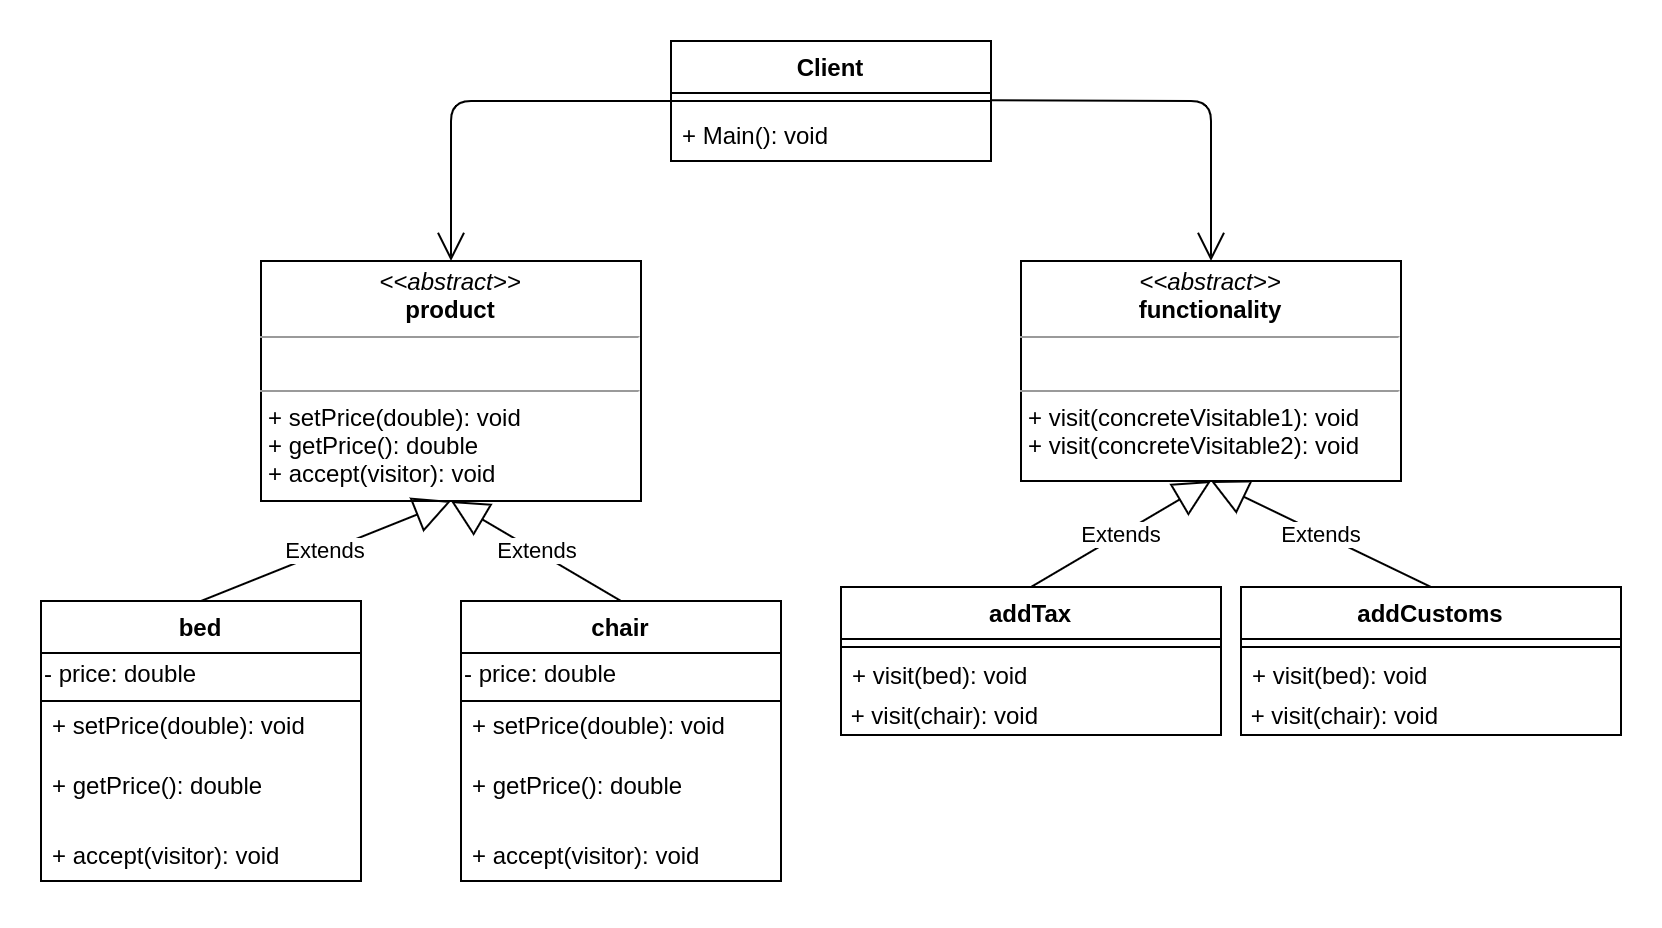

The diagram above was exported from draw.io. Its source (the exported page's mxGraphModel, read from the mxfile embedded in the PNG):
<mxGraphModel dx="814" dy="504" grid="1" gridSize="10" guides="1" tooltips="1" connect="1" arrows="1" fold="1" page="1" pageScale="1" pageWidth="850" pageHeight="1100" math="0" shadow="0">
  <root>
    <mxCell id="0" />
    <mxCell id="1" parent="0" />
    <mxCell id="UvpgLuel-ODjqOuVYSY--1" value="&lt;p style=&quot;margin: 0px ; margin-top: 4px ; text-align: center&quot;&gt;&lt;i&gt;&amp;lt;&amp;lt;abstract&amp;gt;&amp;gt;&lt;/i&gt;&lt;br&gt;&lt;b&gt;product&lt;/b&gt;&lt;/p&gt;&lt;hr size=&quot;1&quot;&gt;&lt;p style=&quot;margin: 0px ; margin-left: 4px&quot;&gt;&lt;br&gt;&lt;/p&gt;&lt;hr size=&quot;1&quot;&gt;&lt;p style=&quot;margin: 0px ; margin-left: 4px&quot;&gt;+ setPrice(double): void&lt;/p&gt;&lt;p style=&quot;margin: 0px ; margin-left: 4px&quot;&gt;+ getPrice(): double&lt;br&gt;&lt;/p&gt;&lt;p style=&quot;margin: 0px ; margin-left: 4px&quot;&gt;+ accept(visitor): void&lt;br&gt;&lt;/p&gt;" style="verticalAlign=top;align=left;overflow=fill;fontSize=12;fontFamily=Helvetica;html=1;" vertex="1" parent="1">
      <mxGeometry x="130" y="200" width="190" height="120" as="geometry" />
    </mxCell>
    <mxCell id="UvpgLuel-ODjqOuVYSY--2" value="&lt;p style=&quot;margin: 0px ; margin-top: 4px ; text-align: center&quot;&gt;&lt;i&gt;&amp;lt;&amp;lt;abstract&amp;gt;&amp;gt;&lt;/i&gt;&lt;br&gt;&lt;b&gt;functionality&lt;/b&gt;&lt;/p&gt;&lt;hr size=&quot;1&quot;&gt;&lt;p style=&quot;margin: 0px ; margin-left: 4px&quot;&gt;&lt;br&gt;&lt;/p&gt;&lt;hr size=&quot;1&quot;&gt;&lt;p style=&quot;margin: 0px ; margin-left: 4px&quot;&gt;+ visit(concreteVisitable1): void&lt;/p&gt;&lt;p style=&quot;margin: 0px ; margin-left: 4px&quot;&gt;+ visit(concreteVisitable2): void&lt;br&gt;&lt;/p&gt;" style="verticalAlign=top;align=left;overflow=fill;fontSize=12;fontFamily=Helvetica;html=1;" vertex="1" parent="1">
      <mxGeometry x="510" y="200" width="190" height="110" as="geometry" />
    </mxCell>
    <mxCell id="UvpgLuel-ODjqOuVYSY--3" value="bed" style="swimlane;fontStyle=1;align=center;verticalAlign=top;childLayout=stackLayout;horizontal=1;startSize=26;horizontalStack=0;resizeParent=1;resizeParentMax=0;resizeLast=0;collapsible=1;marginBottom=0;" vertex="1" parent="1">
      <mxGeometry x="20" y="370" width="160" height="140" as="geometry" />
    </mxCell>
    <mxCell id="UvpgLuel-ODjqOuVYSY--29" value="&lt;span&gt;- price: double&lt;/span&gt;" style="text;html=1;align=left;verticalAlign=middle;resizable=0;points=[];autosize=1;strokeColor=none;" vertex="1" parent="UvpgLuel-ODjqOuVYSY--3">
      <mxGeometry y="26" width="160" height="20" as="geometry" />
    </mxCell>
    <mxCell id="UvpgLuel-ODjqOuVYSY--4" value="" style="line;strokeWidth=1;fillColor=none;align=left;verticalAlign=middle;spacingTop=-1;spacingLeft=3;spacingRight=3;rotatable=0;labelPosition=right;points=[];portConstraint=eastwest;" vertex="1" parent="UvpgLuel-ODjqOuVYSY--3">
      <mxGeometry y="46" width="160" height="8" as="geometry" />
    </mxCell>
    <mxCell id="UvpgLuel-ODjqOuVYSY--26" value="&lt;p style=&quot;margin: 0px 0px 0px 4px&quot;&gt;+ setPrice(double): void&lt;/p&gt;&lt;div&gt;&lt;br&gt;&lt;/div&gt;" style="text;html=1;align=left;verticalAlign=middle;resizable=0;points=[];autosize=1;strokeColor=none;" vertex="1" parent="UvpgLuel-ODjqOuVYSY--3">
      <mxGeometry y="54" width="160" height="30" as="geometry" />
    </mxCell>
    <mxCell id="UvpgLuel-ODjqOuVYSY--27" value="&lt;p style=&quot;margin: 0px 0px 0px 4px&quot;&gt;+ getPrice(): double&lt;br&gt;&lt;/p&gt;&lt;div&gt;&lt;br&gt;&lt;/div&gt;" style="text;html=1;align=left;verticalAlign=middle;resizable=0;points=[];autosize=1;strokeColor=none;" vertex="1" parent="UvpgLuel-ODjqOuVYSY--3">
      <mxGeometry y="84" width="160" height="30" as="geometry" />
    </mxCell>
    <mxCell id="UvpgLuel-ODjqOuVYSY--5" value="+ accept(visitor): void" style="text;strokeColor=none;fillColor=none;align=left;verticalAlign=top;spacingLeft=4;spacingRight=4;overflow=hidden;rotatable=0;points=[[0,0.5],[1,0.5]];portConstraint=eastwest;" vertex="1" parent="UvpgLuel-ODjqOuVYSY--3">
      <mxGeometry y="114" width="160" height="26" as="geometry" />
    </mxCell>
    <mxCell id="UvpgLuel-ODjqOuVYSY--9" value="Extends" style="endArrow=block;endSize=16;endFill=0;html=1;entryX=0.5;entryY=1;entryDx=0;entryDy=0;exitX=0.5;exitY=0;exitDx=0;exitDy=0;" edge="1" source="UvpgLuel-ODjqOuVYSY--3" target="UvpgLuel-ODjqOuVYSY--1" parent="1">
      <mxGeometry width="160" relative="1" as="geometry">
        <mxPoint x="160" y="330" as="sourcePoint" />
        <mxPoint x="320" y="330" as="targetPoint" />
      </mxGeometry>
    </mxCell>
    <mxCell id="UvpgLuel-ODjqOuVYSY--10" value="Extends" style="endArrow=block;endSize=16;endFill=0;html=1;entryX=0.5;entryY=1;entryDx=0;entryDy=0;exitX=0.5;exitY=0;exitDx=0;exitDy=0;" edge="1" source="UvpgLuel-ODjqOuVYSY--30" target="UvpgLuel-ODjqOuVYSY--1" parent="1">
      <mxGeometry width="160" relative="1" as="geometry">
        <mxPoint x="315" y="370" as="sourcePoint" />
        <mxPoint x="235" y="300" as="targetPoint" />
      </mxGeometry>
    </mxCell>
    <mxCell id="UvpgLuel-ODjqOuVYSY--11" value="addTax" style="swimlane;fontStyle=1;align=center;verticalAlign=top;childLayout=stackLayout;horizontal=1;startSize=26;horizontalStack=0;resizeParent=1;resizeParentMax=0;resizeLast=0;collapsible=1;marginBottom=0;" vertex="1" parent="1">
      <mxGeometry x="420" y="363" width="190" height="74" as="geometry" />
    </mxCell>
    <mxCell id="UvpgLuel-ODjqOuVYSY--12" value="" style="line;strokeWidth=1;fillColor=none;align=left;verticalAlign=middle;spacingTop=-1;spacingLeft=3;spacingRight=3;rotatable=0;labelPosition=right;points=[];portConstraint=eastwest;" vertex="1" parent="UvpgLuel-ODjqOuVYSY--11">
      <mxGeometry y="26" width="190" height="8" as="geometry" />
    </mxCell>
    <mxCell id="UvpgLuel-ODjqOuVYSY--13" value="&lt;p style=&quot;margin: 0px 0px 0px 4px&quot;&gt;+ visit(bed): void&lt;/p&gt;" style="text;html=1;align=left;verticalAlign=middle;resizable=0;points=[];autosize=1;strokeColor=none;" vertex="1" parent="UvpgLuel-ODjqOuVYSY--11">
      <mxGeometry y="34" width="190" height="20" as="geometry" />
    </mxCell>
    <mxCell id="UvpgLuel-ODjqOuVYSY--14" value="&lt;span&gt;&amp;nbsp;+ visit(chair): void&lt;/span&gt;" style="text;html=1;align=left;verticalAlign=middle;resizable=0;points=[];autosize=1;strokeColor=none;" vertex="1" parent="UvpgLuel-ODjqOuVYSY--11">
      <mxGeometry y="54" width="190" height="20" as="geometry" />
    </mxCell>
    <mxCell id="UvpgLuel-ODjqOuVYSY--15" value="addCustoms" style="swimlane;fontStyle=1;align=center;verticalAlign=top;childLayout=stackLayout;horizontal=1;startSize=26;horizontalStack=0;resizeParent=1;resizeParentMax=0;resizeLast=0;collapsible=1;marginBottom=0;" vertex="1" parent="1">
      <mxGeometry x="620" y="363" width="190" height="74" as="geometry" />
    </mxCell>
    <mxCell id="UvpgLuel-ODjqOuVYSY--16" value="" style="line;strokeWidth=1;fillColor=none;align=left;verticalAlign=middle;spacingTop=-1;spacingLeft=3;spacingRight=3;rotatable=0;labelPosition=right;points=[];portConstraint=eastwest;" vertex="1" parent="UvpgLuel-ODjqOuVYSY--15">
      <mxGeometry y="26" width="190" height="8" as="geometry" />
    </mxCell>
    <mxCell id="UvpgLuel-ODjqOuVYSY--17" value="&lt;p style=&quot;margin: 0px 0px 0px 4px&quot;&gt;+ visit(bed): void&lt;/p&gt;" style="text;html=1;align=left;verticalAlign=middle;resizable=0;points=[];autosize=1;strokeColor=none;" vertex="1" parent="UvpgLuel-ODjqOuVYSY--15">
      <mxGeometry y="34" width="190" height="20" as="geometry" />
    </mxCell>
    <mxCell id="UvpgLuel-ODjqOuVYSY--18" value="&lt;span&gt;&amp;nbsp;+ visit(chair): void&lt;/span&gt;" style="text;html=1;align=left;verticalAlign=middle;resizable=0;points=[];autosize=1;strokeColor=none;" vertex="1" parent="UvpgLuel-ODjqOuVYSY--15">
      <mxGeometry y="54" width="190" height="20" as="geometry" />
    </mxCell>
    <mxCell id="UvpgLuel-ODjqOuVYSY--19" value="Extends" style="endArrow=block;endSize=16;endFill=0;html=1;entryX=0.5;entryY=1;entryDx=0;entryDy=0;exitX=0.5;exitY=0;exitDx=0;exitDy=0;" edge="1" source="UvpgLuel-ODjqOuVYSY--11" target="UvpgLuel-ODjqOuVYSY--2" parent="1">
      <mxGeometry width="160" relative="1" as="geometry">
        <mxPoint x="470" y="330" as="sourcePoint" />
        <mxPoint x="630" y="330" as="targetPoint" />
      </mxGeometry>
    </mxCell>
    <mxCell id="UvpgLuel-ODjqOuVYSY--20" value="Extends" style="endArrow=block;endSize=16;endFill=0;html=1;entryX=0.5;entryY=1;entryDx=0;entryDy=0;exitX=0.5;exitY=0;exitDx=0;exitDy=0;" edge="1" source="UvpgLuel-ODjqOuVYSY--15" target="UvpgLuel-ODjqOuVYSY--2" parent="1">
      <mxGeometry width="160" relative="1" as="geometry">
        <mxPoint x="525" y="373" as="sourcePoint" />
        <mxPoint x="615" y="320" as="targetPoint" />
      </mxGeometry>
    </mxCell>
    <mxCell id="UvpgLuel-ODjqOuVYSY--21" value="Client" style="swimlane;fontStyle=1;align=center;verticalAlign=top;childLayout=stackLayout;horizontal=1;startSize=26;horizontalStack=0;resizeParent=1;resizeParentMax=0;resizeLast=0;collapsible=1;marginBottom=0;" vertex="1" parent="1">
      <mxGeometry x="335" y="90" width="160" height="60" as="geometry" />
    </mxCell>
    <mxCell id="UvpgLuel-ODjqOuVYSY--22" value="" style="line;strokeWidth=1;fillColor=none;align=left;verticalAlign=middle;spacingTop=-1;spacingLeft=3;spacingRight=3;rotatable=0;labelPosition=right;points=[];portConstraint=eastwest;" vertex="1" parent="UvpgLuel-ODjqOuVYSY--21">
      <mxGeometry y="26" width="160" height="8" as="geometry" />
    </mxCell>
    <mxCell id="UvpgLuel-ODjqOuVYSY--23" value="+ Main(): void" style="text;strokeColor=none;fillColor=none;align=left;verticalAlign=top;spacingLeft=4;spacingRight=4;overflow=hidden;rotatable=0;points=[[0,0.5],[1,0.5]];portConstraint=eastwest;" vertex="1" parent="UvpgLuel-ODjqOuVYSY--21">
      <mxGeometry y="34" width="160" height="26" as="geometry" />
    </mxCell>
    <mxCell id="UvpgLuel-ODjqOuVYSY--24" value="" style="endArrow=open;endFill=1;endSize=12;html=1;entryX=0.5;entryY=0;entryDx=0;entryDy=0;exitX=0;exitY=0.5;exitDx=0;exitDy=0;" edge="1" source="UvpgLuel-ODjqOuVYSY--21" target="UvpgLuel-ODjqOuVYSY--1" parent="1">
      <mxGeometry width="160" relative="1" as="geometry">
        <mxPoint x="225" y="130" as="sourcePoint" />
        <mxPoint x="350" y="150" as="targetPoint" />
        <Array as="points">
          <mxPoint x="225" y="120" />
        </Array>
      </mxGeometry>
    </mxCell>
    <mxCell id="UvpgLuel-ODjqOuVYSY--25" value="" style="endArrow=open;endFill=1;endSize=12;html=1;entryX=0.5;entryY=0;entryDx=0;entryDy=0;exitX=1.001;exitY=0.448;exitDx=0;exitDy=0;exitPerimeter=0;" edge="1" source="UvpgLuel-ODjqOuVYSY--22" target="UvpgLuel-ODjqOuVYSY--2" parent="1">
      <mxGeometry width="160" relative="1" as="geometry">
        <mxPoint x="605" y="120" as="sourcePoint" />
        <mxPoint x="350" y="150" as="targetPoint" />
        <Array as="points">
          <mxPoint x="605" y="120" />
        </Array>
      </mxGeometry>
    </mxCell>
    <mxCell id="UvpgLuel-ODjqOuVYSY--30" value="chair" style="swimlane;fontStyle=1;align=center;verticalAlign=top;childLayout=stackLayout;horizontal=1;startSize=26;horizontalStack=0;resizeParent=1;resizeParentMax=0;resizeLast=0;collapsible=1;marginBottom=0;" vertex="1" parent="1">
      <mxGeometry x="230" y="370" width="160" height="140" as="geometry" />
    </mxCell>
    <mxCell id="UvpgLuel-ODjqOuVYSY--31" value="&lt;span&gt;- price: double&lt;/span&gt;" style="text;html=1;align=left;verticalAlign=middle;resizable=0;points=[];autosize=1;strokeColor=none;" vertex="1" parent="UvpgLuel-ODjqOuVYSY--30">
      <mxGeometry y="26" width="160" height="20" as="geometry" />
    </mxCell>
    <mxCell id="UvpgLuel-ODjqOuVYSY--32" value="" style="line;strokeWidth=1;fillColor=none;align=left;verticalAlign=middle;spacingTop=-1;spacingLeft=3;spacingRight=3;rotatable=0;labelPosition=right;points=[];portConstraint=eastwest;" vertex="1" parent="UvpgLuel-ODjqOuVYSY--30">
      <mxGeometry y="46" width="160" height="8" as="geometry" />
    </mxCell>
    <mxCell id="UvpgLuel-ODjqOuVYSY--33" value="&lt;p style=&quot;margin: 0px 0px 0px 4px&quot;&gt;+ setPrice(double): void&lt;/p&gt;&lt;div&gt;&lt;br&gt;&lt;/div&gt;" style="text;html=1;align=left;verticalAlign=middle;resizable=0;points=[];autosize=1;strokeColor=none;" vertex="1" parent="UvpgLuel-ODjqOuVYSY--30">
      <mxGeometry y="54" width="160" height="30" as="geometry" />
    </mxCell>
    <mxCell id="UvpgLuel-ODjqOuVYSY--34" value="&lt;p style=&quot;margin: 0px 0px 0px 4px&quot;&gt;+ getPrice(): double&lt;br&gt;&lt;/p&gt;&lt;div&gt;&lt;br&gt;&lt;/div&gt;" style="text;html=1;align=left;verticalAlign=middle;resizable=0;points=[];autosize=1;strokeColor=none;" vertex="1" parent="UvpgLuel-ODjqOuVYSY--30">
      <mxGeometry y="84" width="160" height="30" as="geometry" />
    </mxCell>
    <mxCell id="UvpgLuel-ODjqOuVYSY--35" value="+ accept(visitor): void" style="text;strokeColor=none;fillColor=none;align=left;verticalAlign=top;spacingLeft=4;spacingRight=4;overflow=hidden;rotatable=0;points=[[0,0.5],[1,0.5]];portConstraint=eastwest;" vertex="1" parent="UvpgLuel-ODjqOuVYSY--30">
      <mxGeometry y="114" width="160" height="26" as="geometry" />
    </mxCell>
  </root>
</mxGraphModel>